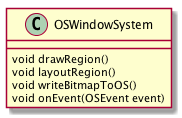

The diagram above was rendered by PlantUML. Its source (embedded in the PNG):
@startuml
class OSWindowSystem {
void drawRegion()
void layoutRegion()
void writeBitmapToOS()
void onEvent(OSEvent event)

}
@enduml